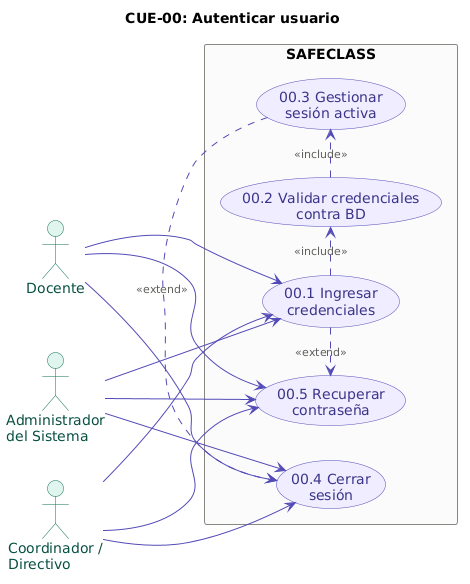

The diagram above was rendered by PlantUML. Its source (embedded in the PNG):
@startuml
title CUE-00: Autenticar usuario

skinparam usecase {
  BackgroundColor #EEEDFE
  BorderColor #534AB7
  FontColor #3C3489
  ArrowColor #534AB7
}
skinparam actor {
  BackgroundColor #E1F5EE
  BorderColor #0F6E56
  FontColor #085041
}
skinparam rectangle {
  BackgroundColor #FAFAFA
  BorderColor #888780
  FontStyle bold
}
skinparam ArrowFontColor #5F5E5A
skinparam ArrowFontSize 11

left to right direction

actor "Docente"                    as DOC
actor "Administrador\ndel Sistema" as ADMIN
actor "Coordinador /\nDirectivo"   as COORD

rectangle "SAFECLASS" {
  usecase "00.1 Ingresar\ncredenciales"          as CUE001
  usecase "00.2 Validar credenciales\ncontra BD" as CUE002
  usecase "00.3 Gestionar\nsesión activa"        as CUE003
  usecase "00.4 Cerrar\nsesión"                  as CUE004
  usecase "00.5 Recuperar\ncontraseña"           as CUE005
}

DOC   --> CUE001
ADMIN --> CUE001
COORD --> CUE001

DOC   --> CUE004
ADMIN --> CUE004
COORD --> CUE004

DOC   --> CUE005
ADMIN --> CUE005
COORD --> CUE005

CUE001 .> CUE002 : <<include>>
CUE002 .> CUE003 : <<include>>
CUE003 .> CUE004 : <<extend>>
CUE001 .> CUE005 : <<extend>>
@enduml